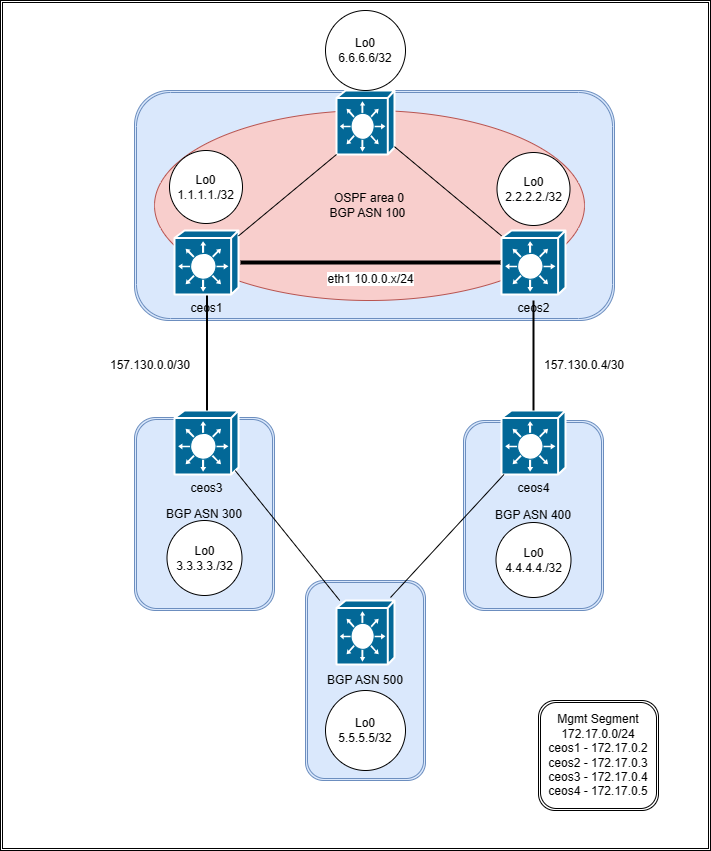

The diagram above was exported from draw.io. Its source (the exported page's mxGraphModel, read from the mxfile embedded in the PNG):
<mxGraphModel dx="1379" dy="825" grid="1" gridSize="10" guides="1" tooltips="1" connect="1" arrows="1" fold="1" page="1" pageScale="1" pageWidth="850" pageHeight="1100" math="0" shadow="0">
  <root>
    <mxCell id="0" />
    <mxCell id="1" parent="0" />
    <mxCell id="38ffEHqJ3dO4udOxrLYJ-59" value="" style="shape=ext;double=1;rounded=0;whiteSpace=wrap;html=1;" vertex="1" parent="1">
      <mxGeometry x="60" y="70" width="710" height="850" as="geometry" />
    </mxCell>
    <mxCell id="38ffEHqJ3dO4udOxrLYJ-68" value="BGP ASN 500" style="shape=ext;double=1;rounded=1;whiteSpace=wrap;html=1;fillColor=#dae8fc;strokeColor=#6c8ebf;" vertex="1" parent="1">
      <mxGeometry x="365" y="650" width="120" height="200" as="geometry" />
    </mxCell>
    <mxCell id="38ffEHqJ3dO4udOxrLYJ-61" value="" style="shape=mxgraph.cisco.switches.layer_3_switch;html=1;pointerEvents=1;dashed=0;fillColor=#036897;strokeColor=#ffffff;strokeWidth=2;verticalLabelPosition=bottom;verticalAlign=top;align=center;outlineConnect=0;" vertex="1" parent="1">
      <mxGeometry x="396" y="670" width="58" height="64" as="geometry" />
    </mxCell>
    <mxCell id="38ffEHqJ3dO4udOxrLYJ-45" value="" style="shape=ext;double=1;rounded=1;whiteSpace=wrap;html=1;fillColor=#dae8fc;strokeColor=#6c8ebf;" vertex="1" parent="1">
      <mxGeometry x="194" y="160" width="480" height="230" as="geometry" />
    </mxCell>
    <mxCell id="38ffEHqJ3dO4udOxrLYJ-48" value="BGP ASN 400" style="shape=ext;double=1;rounded=1;whiteSpace=wrap;html=1;fillColor=#dae8fc;strokeColor=#6c8ebf;" vertex="1" parent="1">
      <mxGeometry x="523" y="490" width="140" height="190" as="geometry" />
    </mxCell>
    <mxCell id="38ffEHqJ3dO4udOxrLYJ-20" value="BGP ASN 300" style="shape=ext;double=1;rounded=1;whiteSpace=wrap;html=1;fillColor=#dae8fc;strokeColor=#6c8ebf;" vertex="1" parent="1">
      <mxGeometry x="194" y="487" width="140" height="193" as="geometry" />
    </mxCell>
    <mxCell id="38ffEHqJ3dO4udOxrLYJ-3" value="ceos3" style="shape=mxgraph.cisco.switches.layer_3_switch;html=1;pointerEvents=1;dashed=0;fillColor=#036897;strokeColor=#ffffff;strokeWidth=2;verticalLabelPosition=bottom;verticalAlign=top;align=center;outlineConnect=0;" vertex="1" parent="1">
      <mxGeometry x="234" y="480" width="64" height="64" as="geometry" />
    </mxCell>
    <mxCell id="38ffEHqJ3dO4udOxrLYJ-4" value="ceos4" style="shape=mxgraph.cisco.switches.layer_3_switch;html=1;pointerEvents=1;dashed=0;fillColor=#036897;strokeColor=#ffffff;strokeWidth=2;verticalLabelPosition=bottom;verticalAlign=top;align=center;outlineConnect=0;" vertex="1" parent="1">
      <mxGeometry x="561" y="480" width="64" height="64" as="geometry" />
    </mxCell>
    <mxCell id="38ffEHqJ3dO4udOxrLYJ-12" value="" style="endArrow=none;html=1;rounded=0;" edge="1" parent="1">
      <mxGeometry width="50" height="50" relative="1" as="geometry">
        <mxPoint x="264" y="310" as="sourcePoint" />
        <mxPoint x="264" y="220" as="targetPoint" />
      </mxGeometry>
    </mxCell>
    <mxCell id="38ffEHqJ3dO4udOxrLYJ-15" value="" style="endArrow=none;html=1;rounded=0;exitX=0.5;exitY=0;exitDx=0;exitDy=0;exitPerimeter=0;" edge="1" parent="1" source="38ffEHqJ3dO4udOxrLYJ-43">
      <mxGeometry width="50" height="50" relative="1" as="geometry">
        <mxPoint x="424" y="610" as="sourcePoint" />
        <mxPoint x="594" y="220" as="targetPoint" />
      </mxGeometry>
    </mxCell>
    <mxCell id="38ffEHqJ3dO4udOxrLYJ-37" value="" style="line;strokeWidth=2;direction=south;html=1;" vertex="1" parent="1">
      <mxGeometry x="588" y="370" width="10" height="110" as="geometry" />
    </mxCell>
    <mxCell id="38ffEHqJ3dO4udOxrLYJ-38" value="" style="line;strokeWidth=2;direction=south;html=1;" vertex="1" parent="1">
      <mxGeometry x="264" y="364" width="5" height="116" as="geometry" />
    </mxCell>
    <mxCell id="38ffEHqJ3dO4udOxrLYJ-39" value="Lo0&lt;div&gt;3.3.3.3./32&lt;/div&gt;" style="ellipse;whiteSpace=wrap;html=1;aspect=fixed;" vertex="1" parent="1">
      <mxGeometry x="226.5" y="590" width="75" height="75" as="geometry" />
    </mxCell>
    <mxCell id="38ffEHqJ3dO4udOxrLYJ-40" value="&lt;div&gt;Lo0&lt;/div&gt;&lt;div&gt;4.4.4.4./32&lt;/div&gt;" style="ellipse;whiteSpace=wrap;html=1;aspect=fixed;" vertex="1" parent="1">
      <mxGeometry x="555.5" y="592" width="75" height="75" as="geometry" />
    </mxCell>
    <mxCell id="38ffEHqJ3dO4udOxrLYJ-44" value="" style="endArrow=none;html=1;rounded=0;exitX=0.5;exitY=0;exitDx=0;exitDy=0;exitPerimeter=0;" edge="1" parent="1" source="38ffEHqJ3dO4udOxrLYJ-2" target="38ffEHqJ3dO4udOxrLYJ-43">
      <mxGeometry width="50" height="50" relative="1" as="geometry">
        <mxPoint x="593" y="300" as="sourcePoint" />
        <mxPoint x="594" y="220" as="targetPoint" />
      </mxGeometry>
    </mxCell>
    <mxCell id="38ffEHqJ3dO4udOxrLYJ-49" value="OSPF area 0&lt;div&gt;BGP ASN 100&amp;nbsp;&lt;/div&gt;" style="ellipse;whiteSpace=wrap;html=1;fillColor=#f8cecc;strokeColor=#b85450;" vertex="1" parent="1">
      <mxGeometry x="214" y="180" width="430" height="190" as="geometry" />
    </mxCell>
    <mxCell id="38ffEHqJ3dO4udOxrLYJ-2" value="ceos2" style="shape=mxgraph.cisco.switches.layer_3_switch;html=1;pointerEvents=1;dashed=0;fillColor=#036897;strokeColor=#ffffff;strokeWidth=2;verticalLabelPosition=bottom;verticalAlign=top;align=center;outlineConnect=0;" vertex="1" parent="1">
      <mxGeometry x="561" y="300" width="64" height="64" as="geometry" />
    </mxCell>
    <mxCell id="38ffEHqJ3dO4udOxrLYJ-1" value="ceos1" style="shape=mxgraph.cisco.switches.layer_3_switch;html=1;pointerEvents=1;dashed=0;fillColor=#036897;strokeColor=#ffffff;strokeWidth=2;verticalLabelPosition=bottom;verticalAlign=top;align=center;outlineConnect=0;" vertex="1" parent="1">
      <mxGeometry x="234" y="300" width="64" height="64" as="geometry" />
    </mxCell>
    <mxCell id="38ffEHqJ3dO4udOxrLYJ-43" value="&lt;div&gt;Lo0&lt;/div&gt;&lt;div&gt;2.2.2.2./32&lt;/div&gt;" style="ellipse;whiteSpace=wrap;html=1;aspect=fixed;" vertex="1" parent="1">
      <mxGeometry x="556.5" y="222" width="73" height="73" as="geometry" />
    </mxCell>
    <mxCell id="38ffEHqJ3dO4udOxrLYJ-41" value="&lt;div&gt;Lo0&lt;/div&gt;&lt;div&gt;1.1.1.1./32&lt;/div&gt;" style="ellipse;whiteSpace=wrap;html=1;aspect=fixed;" vertex="1" parent="1">
      <mxGeometry x="229" y="220" width="73" height="73" as="geometry" />
    </mxCell>
    <mxCell id="38ffEHqJ3dO4udOxrLYJ-52" value="eth1 10.0.0.x/24" style="line;strokeWidth=4;html=1;perimeter=backbonePerimeter;points=[];outlineConnect=0;" vertex="1" parent="1">
      <mxGeometry x="300" y="327" width="260" height="10" as="geometry" />
    </mxCell>
    <mxCell id="38ffEHqJ3dO4udOxrLYJ-54" value="157.130.0.0/30" style="text;strokeColor=none;align=center;fillColor=none;html=1;verticalAlign=middle;whiteSpace=wrap;rounded=0;" vertex="1" parent="1">
      <mxGeometry x="180" y="420" width="60" height="30" as="geometry" />
    </mxCell>
    <mxCell id="38ffEHqJ3dO4udOxrLYJ-55" value="157.130.0.4/30" style="text;strokeColor=none;align=center;fillColor=none;html=1;verticalAlign=middle;whiteSpace=wrap;rounded=0;" vertex="1" parent="1">
      <mxGeometry x="614" y="420" width="60" height="30" as="geometry" />
    </mxCell>
    <mxCell id="38ffEHqJ3dO4udOxrLYJ-56" value="Mgmt Segment&lt;div&gt;172.17.0.0/24&lt;/div&gt;&lt;div&gt;ceos1 - 172.17.0.2&lt;/div&gt;&lt;div&gt;ceos2 - 172.17.0.3&lt;/div&gt;&lt;div&gt;ceos3 - 172.17.0.4&lt;/div&gt;&lt;div&gt;ceos4 - 172.17.0.5&lt;/div&gt;" style="shape=ext;double=1;rounded=1;whiteSpace=wrap;html=1;" vertex="1" parent="1">
      <mxGeometry x="598" y="770" width="120" height="110" as="geometry" />
    </mxCell>
    <mxCell id="38ffEHqJ3dO4udOxrLYJ-60" value="" style="shape=mxgraph.cisco.switches.layer_3_switch;html=1;pointerEvents=1;dashed=0;fillColor=#036897;strokeColor=#ffffff;strokeWidth=2;verticalLabelPosition=bottom;verticalAlign=top;align=center;outlineConnect=0;" vertex="1" parent="1">
      <mxGeometry x="396" y="160" width="58" height="64" as="geometry" />
    </mxCell>
    <mxCell id="38ffEHqJ3dO4udOxrLYJ-63" value="" style="endArrow=none;html=1;rounded=0;" edge="1" parent="1" target="38ffEHqJ3dO4udOxrLYJ-4">
      <mxGeometry width="50" height="50" relative="1" as="geometry">
        <mxPoint x="450" y="667" as="sourcePoint" />
        <mxPoint x="500" y="617" as="targetPoint" />
      </mxGeometry>
    </mxCell>
    <mxCell id="38ffEHqJ3dO4udOxrLYJ-64" value="" style="endArrow=none;html=1;rounded=0;exitX=0.95;exitY=0.94;exitDx=0;exitDy=0;exitPerimeter=0;" edge="1" parent="1" source="38ffEHqJ3dO4udOxrLYJ-3" target="38ffEHqJ3dO4udOxrLYJ-61">
      <mxGeometry width="50" height="50" relative="1" as="geometry">
        <mxPoint x="400" y="530" as="sourcePoint" />
        <mxPoint x="450" y="480" as="targetPoint" />
      </mxGeometry>
    </mxCell>
    <mxCell id="38ffEHqJ3dO4udOxrLYJ-65" value="" style="endArrow=none;html=1;rounded=0;entryX=0;entryY=1;entryDx=0;entryDy=0;entryPerimeter=0;" edge="1" parent="1" source="38ffEHqJ3dO4udOxrLYJ-1" target="38ffEHqJ3dO4udOxrLYJ-60">
      <mxGeometry width="50" height="50" relative="1" as="geometry">
        <mxPoint x="400" y="530" as="sourcePoint" />
        <mxPoint x="450" y="480" as="targetPoint" />
      </mxGeometry>
    </mxCell>
    <mxCell id="38ffEHqJ3dO4udOxrLYJ-67" value="" style="endArrow=none;html=1;rounded=0;" edge="1" parent="1" source="38ffEHqJ3dO4udOxrLYJ-60" target="38ffEHqJ3dO4udOxrLYJ-2">
      <mxGeometry width="50" height="50" relative="1" as="geometry">
        <mxPoint x="400" y="530" as="sourcePoint" />
        <mxPoint x="450" y="480" as="targetPoint" />
      </mxGeometry>
    </mxCell>
    <mxCell id="38ffEHqJ3dO4udOxrLYJ-69" value="Lo0&lt;div&gt;5.5.5.5/32&lt;/div&gt;" style="ellipse;whiteSpace=wrap;html=1;aspect=fixed;" vertex="1" parent="1">
      <mxGeometry x="385" y="760" width="80" height="80" as="geometry" />
    </mxCell>
    <mxCell id="38ffEHqJ3dO4udOxrLYJ-70" value="Lo0&lt;div&gt;6.6.6.6/32&lt;/div&gt;" style="ellipse;whiteSpace=wrap;html=1;aspect=fixed;" vertex="1" parent="1">
      <mxGeometry x="385" y="80" width="80" height="80" as="geometry" />
    </mxCell>
  </root>
</mxGraphModel>